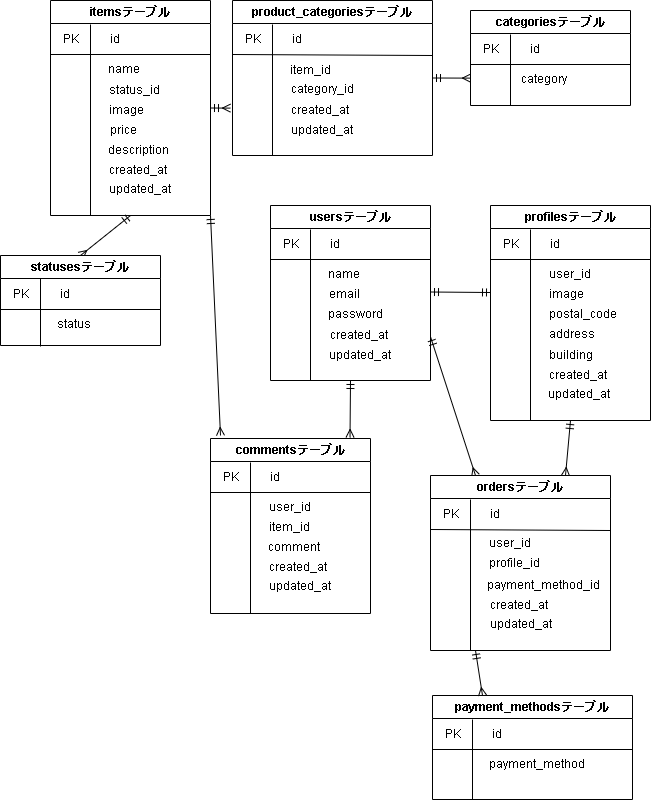

The diagram above was exported from draw.io. Its source (the exported page's mxGraphModel, read from the mxfile embedded in the PNG):
<mxGraphModel dx="933" dy="524" grid="1" gridSize="10" guides="1" tooltips="1" connect="1" arrows="1" fold="1" page="1" pageScale="1" pageWidth="850" pageHeight="1100" math="0" shadow="0">
  <root>
    <mxCell id="0" />
    <mxCell id="1" parent="0" />
    <mxCell id="118" style="edgeStyle=none;html=1;exitX=1;exitY=0.5;exitDx=0;exitDy=0;startArrow=ERmandOne;startFill=0;endArrow=ERmandOne;endFill=0;" edge="1" parent="1">
      <mxGeometry relative="1" as="geometry">
        <mxPoint x="500" y="317" as="targetPoint" />
        <mxPoint x="440" y="316.5" as="sourcePoint" />
      </mxGeometry>
    </mxCell>
    <mxCell id="119" style="edgeStyle=none;html=1;exitX=0.5;exitY=1;exitDx=0;exitDy=0;entryX=0.872;entryY=-0.006;entryDx=0;entryDy=0;startArrow=ERmandOne;startFill=0;endArrow=ERmany;endFill=0;entryPerimeter=0;" edge="1" parent="1" source="2" target="76">
      <mxGeometry relative="1" as="geometry" />
    </mxCell>
    <mxCell id="2" value="usersテーブル" style="swimlane;whiteSpace=wrap;html=1;" parent="1" vertex="1">
      <mxGeometry x="280" y="230" width="160" height="175" as="geometry" />
    </mxCell>
    <mxCell id="12" value="PK" style="text;html=1;strokeColor=none;fillColor=none;align=center;verticalAlign=middle;whiteSpace=wrap;rounded=0;" parent="2" vertex="1">
      <mxGeometry x="6" y="24" width="30" height="30" as="geometry" />
    </mxCell>
    <mxCell id="3" value="id" style="text;html=1;strokeColor=none;fillColor=none;align=center;verticalAlign=middle;whiteSpace=wrap;rounded=0;" parent="2" vertex="1">
      <mxGeometry x="54" y="29" width="21" height="20" as="geometry" />
    </mxCell>
    <mxCell id="4" value="name" style="text;html=1;strokeColor=none;fillColor=none;align=center;verticalAlign=middle;whiteSpace=wrap;rounded=0;" parent="2" vertex="1">
      <mxGeometry x="60" y="59" width="28" height="20" as="geometry" />
    </mxCell>
    <mxCell id="14" value="" style="endArrow=none;html=1;" parent="2" edge="1">
      <mxGeometry width="50" height="50" relative="1" as="geometry">
        <mxPoint y="54" as="sourcePoint" />
        <mxPoint x="160" y="54" as="targetPoint" />
      </mxGeometry>
    </mxCell>
    <mxCell id="15" value="" style="endArrow=none;html=1;" parent="2" edge="1">
      <mxGeometry width="50" height="50" relative="1" as="geometry">
        <mxPoint x="40" y="175" as="sourcePoint" />
        <mxPoint x="40" y="24" as="targetPoint" />
      </mxGeometry>
    </mxCell>
    <mxCell id="9" value="created_at" style="text;html=1;strokeColor=none;fillColor=none;align=center;verticalAlign=middle;whiteSpace=wrap;rounded=0;" parent="2" vertex="1">
      <mxGeometry x="63" y="120" width="52" height="20" as="geometry" />
    </mxCell>
    <mxCell id="10" value="updated_at" style="text;html=1;strokeColor=none;fillColor=none;align=center;verticalAlign=middle;whiteSpace=wrap;rounded=0;" parent="2" vertex="1">
      <mxGeometry x="60" y="140" width="60" height="20" as="geometry" />
    </mxCell>
    <mxCell id="8" value="password" style="text;html=1;strokeColor=none;fillColor=none;align=center;verticalAlign=middle;whiteSpace=wrap;rounded=0;" parent="2" vertex="1">
      <mxGeometry x="60" y="99" width="50" height="20" as="geometry" />
    </mxCell>
    <mxCell id="6" value="email" style="text;html=1;strokeColor=none;fillColor=none;align=center;verticalAlign=middle;whiteSpace=wrap;rounded=0;" parent="2" vertex="1">
      <mxGeometry x="59" y="84" width="30" height="10" as="geometry" />
    </mxCell>
    <mxCell id="16" value="profilesテーブル" style="swimlane;whiteSpace=wrap;html=1;" parent="1" vertex="1">
      <mxGeometry x="500" y="230" width="160" height="215" as="geometry" />
    </mxCell>
    <mxCell id="17" value="PK" style="text;html=1;strokeColor=none;fillColor=none;align=center;verticalAlign=middle;whiteSpace=wrap;rounded=0;" parent="16" vertex="1">
      <mxGeometry x="6" y="24" width="30" height="30" as="geometry" />
    </mxCell>
    <mxCell id="18" value="id" style="text;html=1;strokeColor=none;fillColor=none;align=center;verticalAlign=middle;whiteSpace=wrap;rounded=0;" parent="16" vertex="1">
      <mxGeometry x="54" y="29" width="21" height="20" as="geometry" />
    </mxCell>
    <mxCell id="19" value="user_id" style="text;html=1;strokeColor=none;fillColor=none;align=center;verticalAlign=middle;whiteSpace=wrap;rounded=0;" parent="16" vertex="1">
      <mxGeometry x="60" y="59" width="40" height="20" as="geometry" />
    </mxCell>
    <mxCell id="20" value="" style="endArrow=none;html=1;" parent="16" edge="1">
      <mxGeometry width="50" height="50" relative="1" as="geometry">
        <mxPoint y="54" as="sourcePoint" />
        <mxPoint x="160" y="54" as="targetPoint" />
      </mxGeometry>
    </mxCell>
    <mxCell id="21" value="" style="endArrow=none;html=1;exitX=0.25;exitY=1;exitDx=0;exitDy=0;" parent="16" source="16" edge="1">
      <mxGeometry width="50" height="50" relative="1" as="geometry">
        <mxPoint x="40" y="175" as="sourcePoint" />
        <mxPoint x="40" y="24" as="targetPoint" />
      </mxGeometry>
    </mxCell>
    <mxCell id="22" value="created_at" style="text;html=1;strokeColor=none;fillColor=none;align=center;verticalAlign=middle;whiteSpace=wrap;rounded=0;" parent="16" vertex="1">
      <mxGeometry x="64" y="162" width="47" height="15" as="geometry" />
    </mxCell>
    <mxCell id="23" value="updated_at" style="text;html=1;strokeColor=none;fillColor=none;align=center;verticalAlign=middle;whiteSpace=wrap;rounded=0;" parent="16" vertex="1">
      <mxGeometry x="59" y="179" width="60" height="20" as="geometry" />
    </mxCell>
    <mxCell id="24" value="postal_code" style="text;html=1;strokeColor=none;fillColor=none;align=center;verticalAlign=middle;whiteSpace=wrap;rounded=0;" parent="16" vertex="1">
      <mxGeometry x="58" y="99" width="70" height="20" as="geometry" />
    </mxCell>
    <mxCell id="25" value="image" style="text;html=1;strokeColor=none;fillColor=none;align=center;verticalAlign=middle;whiteSpace=wrap;rounded=0;" parent="16" vertex="1">
      <mxGeometry x="61" y="84" width="30" height="10" as="geometry" />
    </mxCell>
    <mxCell id="97" value="address" style="text;html=1;strokeColor=none;fillColor=none;align=center;verticalAlign=middle;whiteSpace=wrap;rounded=0;" parent="16" vertex="1">
      <mxGeometry x="58" y="121" width="47" height="15" as="geometry" />
    </mxCell>
    <mxCell id="100" value="building" style="text;html=1;strokeColor=none;fillColor=none;align=center;verticalAlign=middle;whiteSpace=wrap;rounded=0;" parent="16" vertex="1">
      <mxGeometry x="58" y="140" width="45" height="20" as="geometry" />
    </mxCell>
    <mxCell id="114" style="edgeStyle=none;html=1;exitX=1;exitY=0.5;exitDx=0;exitDy=0;startArrow=ERmandOne;startFill=0;endArrow=ERmany;endFill=0;" edge="1" parent="1" source="26">
      <mxGeometry relative="1" as="geometry">
        <mxPoint x="240" y="132.61538461538458" as="targetPoint" />
      </mxGeometry>
    </mxCell>
    <mxCell id="116" style="edgeStyle=none;html=1;exitX=0.5;exitY=1;exitDx=0;exitDy=0;entryX=0.5;entryY=0;entryDx=0;entryDy=0;startArrow=ERmandOne;startFill=0;endArrow=ERmany;endFill=0;" edge="1" parent="1" source="26" target="56">
      <mxGeometry relative="1" as="geometry" />
    </mxCell>
    <mxCell id="120" style="edgeStyle=none;html=1;exitX=1;exitY=1;exitDx=0;exitDy=0;startArrow=ERmandOne;startFill=0;endArrow=ERmany;endFill=0;" edge="1" parent="1" source="26">
      <mxGeometry relative="1" as="geometry">
        <mxPoint x="230" y="460" as="targetPoint" />
      </mxGeometry>
    </mxCell>
    <mxCell id="26" value="itemsテーブル" style="swimlane;whiteSpace=wrap;html=1;" parent="1" vertex="1">
      <mxGeometry x="60" y="25" width="160" height="215" as="geometry" />
    </mxCell>
    <mxCell id="27" value="PK" style="text;html=1;strokeColor=none;fillColor=none;align=center;verticalAlign=middle;whiteSpace=wrap;rounded=0;" parent="26" vertex="1">
      <mxGeometry x="6" y="24" width="30" height="30" as="geometry" />
    </mxCell>
    <mxCell id="28" value="id" style="text;html=1;strokeColor=none;fillColor=none;align=center;verticalAlign=middle;whiteSpace=wrap;rounded=0;" parent="26" vertex="1">
      <mxGeometry x="54" y="29" width="21" height="20" as="geometry" />
    </mxCell>
    <mxCell id="29" value="name" style="text;html=1;strokeColor=none;fillColor=none;align=center;verticalAlign=middle;whiteSpace=wrap;rounded=0;" parent="26" vertex="1">
      <mxGeometry x="60" y="59" width="28" height="20" as="geometry" />
    </mxCell>
    <mxCell id="30" value="" style="endArrow=none;html=1;" parent="26" edge="1">
      <mxGeometry width="50" height="50" relative="1" as="geometry">
        <mxPoint y="54" as="sourcePoint" />
        <mxPoint x="160" y="54" as="targetPoint" />
      </mxGeometry>
    </mxCell>
    <mxCell id="31" value="" style="endArrow=none;html=1;exitX=0.25;exitY=1;exitDx=0;exitDy=0;" parent="26" source="26" edge="1">
      <mxGeometry width="50" height="50" relative="1" as="geometry">
        <mxPoint x="40" y="175" as="sourcePoint" />
        <mxPoint x="40" y="24" as="targetPoint" />
      </mxGeometry>
    </mxCell>
    <mxCell id="32" value="created_at" style="text;html=1;strokeColor=none;fillColor=none;align=center;verticalAlign=middle;whiteSpace=wrap;rounded=0;" parent="26" vertex="1">
      <mxGeometry x="62" y="160" width="52" height="20" as="geometry" />
    </mxCell>
    <mxCell id="33" value="updated_at" style="text;html=1;strokeColor=none;fillColor=none;align=center;verticalAlign=middle;whiteSpace=wrap;rounded=0;" parent="26" vertex="1">
      <mxGeometry x="60" y="178.5" width="60" height="20" as="geometry" />
    </mxCell>
    <mxCell id="34" value="description" style="text;html=1;strokeColor=none;fillColor=none;align=center;verticalAlign=middle;whiteSpace=wrap;rounded=0;" parent="26" vertex="1">
      <mxGeometry x="63" y="140" width="50" height="20" as="geometry" />
    </mxCell>
    <mxCell id="35" value="price" style="text;html=1;strokeColor=none;fillColor=none;align=center;verticalAlign=middle;whiteSpace=wrap;rounded=0;" parent="26" vertex="1">
      <mxGeometry x="58" y="125" width="30" height="10" as="geometry" />
    </mxCell>
    <mxCell id="112" value="status_id" style="text;html=1;strokeColor=none;fillColor=none;align=center;verticalAlign=middle;whiteSpace=wrap;rounded=0;" parent="26" vertex="1">
      <mxGeometry x="59" y="80" width="50" height="20" as="geometry" />
    </mxCell>
    <mxCell id="111" value="image" style="text;html=1;strokeColor=none;fillColor=none;align=center;verticalAlign=middle;whiteSpace=wrap;rounded=0;" parent="26" vertex="1">
      <mxGeometry x="61" y="105" width="30" height="10" as="geometry" />
    </mxCell>
    <mxCell id="36" value="categoriesテーブル" style="swimlane;whiteSpace=wrap;html=1;" parent="1" vertex="1">
      <mxGeometry x="480" y="35" width="160" height="95" as="geometry" />
    </mxCell>
    <mxCell id="37" value="PK" style="text;html=1;strokeColor=none;fillColor=none;align=center;verticalAlign=middle;whiteSpace=wrap;rounded=0;" parent="36" vertex="1">
      <mxGeometry x="6" y="24" width="30" height="30" as="geometry" />
    </mxCell>
    <mxCell id="38" value="id" style="text;html=1;strokeColor=none;fillColor=none;align=center;verticalAlign=middle;whiteSpace=wrap;rounded=0;" parent="36" vertex="1">
      <mxGeometry x="54" y="29" width="21" height="20" as="geometry" />
    </mxCell>
    <mxCell id="39" value="category" style="text;html=1;strokeColor=none;fillColor=none;align=center;verticalAlign=middle;whiteSpace=wrap;rounded=0;" parent="36" vertex="1">
      <mxGeometry x="60" y="59" width="28" height="20" as="geometry" />
    </mxCell>
    <mxCell id="40" value="" style="endArrow=none;html=1;" parent="36" edge="1">
      <mxGeometry width="50" height="50" relative="1" as="geometry">
        <mxPoint y="54" as="sourcePoint" />
        <mxPoint x="160" y="54" as="targetPoint" />
      </mxGeometry>
    </mxCell>
    <mxCell id="41" value="" style="endArrow=none;html=1;" parent="36" edge="1">
      <mxGeometry width="50" height="50" relative="1" as="geometry">
        <mxPoint x="40" y="95" as="sourcePoint" />
        <mxPoint x="40" y="24" as="targetPoint" />
      </mxGeometry>
    </mxCell>
    <mxCell id="46" value="payment_methodsテーブル" style="swimlane;whiteSpace=wrap;html=1;" parent="1" vertex="1">
      <mxGeometry x="442" y="720" width="200" height="104" as="geometry" />
    </mxCell>
    <mxCell id="47" value="PK" style="text;html=1;strokeColor=none;fillColor=none;align=center;verticalAlign=middle;whiteSpace=wrap;rounded=0;" parent="46" vertex="1">
      <mxGeometry x="6" y="24" width="30" height="30" as="geometry" />
    </mxCell>
    <mxCell id="48" value="id" style="text;html=1;strokeColor=none;fillColor=none;align=center;verticalAlign=middle;whiteSpace=wrap;rounded=0;" parent="46" vertex="1">
      <mxGeometry x="54" y="29" width="21" height="20" as="geometry" />
    </mxCell>
    <mxCell id="49" value="payment_method" style="text;html=1;strokeColor=none;fillColor=none;align=center;verticalAlign=middle;whiteSpace=wrap;rounded=0;" parent="46" vertex="1">
      <mxGeometry x="60" y="59" width="90" height="20" as="geometry" />
    </mxCell>
    <mxCell id="50" value="" style="endArrow=none;html=1;" parent="46" edge="1">
      <mxGeometry width="50" height="50" relative="1" as="geometry">
        <mxPoint y="54" as="sourcePoint" />
        <mxPoint x="200" y="54" as="targetPoint" />
      </mxGeometry>
    </mxCell>
    <mxCell id="51" value="" style="endArrow=none;html=1;" parent="46" edge="1">
      <mxGeometry width="50" height="50" relative="1" as="geometry">
        <mxPoint x="40" y="104" as="sourcePoint" />
        <mxPoint x="40" y="24" as="targetPoint" />
      </mxGeometry>
    </mxCell>
    <mxCell id="56" value="statusesテーブル" style="swimlane;whiteSpace=wrap;html=1;" parent="1" vertex="1">
      <mxGeometry x="10" y="280" width="160" height="90" as="geometry" />
    </mxCell>
    <mxCell id="57" value="PK" style="text;html=1;strokeColor=none;fillColor=none;align=center;verticalAlign=middle;whiteSpace=wrap;rounded=0;" parent="56" vertex="1">
      <mxGeometry x="6" y="24" width="30" height="30" as="geometry" />
    </mxCell>
    <mxCell id="58" value="id" style="text;html=1;strokeColor=none;fillColor=none;align=center;verticalAlign=middle;whiteSpace=wrap;rounded=0;" parent="56" vertex="1">
      <mxGeometry x="54" y="29" width="21" height="20" as="geometry" />
    </mxCell>
    <mxCell id="59" value="status" style="text;html=1;strokeColor=none;fillColor=none;align=center;verticalAlign=middle;whiteSpace=wrap;rounded=0;" parent="56" vertex="1">
      <mxGeometry x="60" y="59" width="28" height="20" as="geometry" />
    </mxCell>
    <mxCell id="60" value="" style="endArrow=none;html=1;" parent="56" edge="1">
      <mxGeometry width="50" height="50" relative="1" as="geometry">
        <mxPoint y="54" as="sourcePoint" />
        <mxPoint x="160" y="54" as="targetPoint" />
      </mxGeometry>
    </mxCell>
    <mxCell id="61" value="" style="endArrow=none;html=1;" parent="56" edge="1">
      <mxGeometry width="50" height="50" relative="1" as="geometry">
        <mxPoint x="40" y="91" as="sourcePoint" />
        <mxPoint x="40" y="23" as="targetPoint" />
      </mxGeometry>
    </mxCell>
    <mxCell id="121" style="edgeStyle=none;html=1;exitX=0.25;exitY=0;exitDx=0;exitDy=0;entryX=1;entryY=0.75;entryDx=0;entryDy=0;startArrow=ERmany;startFill=0;endArrow=ERmandOne;endFill=0;" edge="1" parent="1" source="66" target="2">
      <mxGeometry relative="1" as="geometry" />
    </mxCell>
    <mxCell id="122" style="edgeStyle=none;html=1;exitX=0.75;exitY=0;exitDx=0;exitDy=0;startArrow=ERmany;startFill=0;endArrow=ERmandOne;endFill=0;entryX=0.5;entryY=1;entryDx=0;entryDy=0;" edge="1" parent="1" source="66" target="16">
      <mxGeometry relative="1" as="geometry">
        <mxPoint x="575" y="440" as="targetPoint" />
      </mxGeometry>
    </mxCell>
    <mxCell id="123" style="edgeStyle=none;html=1;exitX=0.25;exitY=1;exitDx=0;exitDy=0;entryX=0.25;entryY=0;entryDx=0;entryDy=0;startArrow=ERmandOne;startFill=0;endArrow=ERmany;endFill=0;" edge="1" parent="1" source="66" target="46">
      <mxGeometry relative="1" as="geometry" />
    </mxCell>
    <mxCell id="66" value="ordersテーブル" style="swimlane;whiteSpace=wrap;html=1;" parent="1" vertex="1">
      <mxGeometry x="440" y="500" width="180" height="175" as="geometry" />
    </mxCell>
    <mxCell id="67" value="PK" style="text;html=1;strokeColor=none;fillColor=none;align=center;verticalAlign=middle;whiteSpace=wrap;rounded=0;" parent="66" vertex="1">
      <mxGeometry x="6" y="24" width="30" height="30" as="geometry" />
    </mxCell>
    <mxCell id="68" value="id" style="text;html=1;strokeColor=none;fillColor=none;align=center;verticalAlign=middle;whiteSpace=wrap;rounded=0;" parent="66" vertex="1">
      <mxGeometry x="54" y="29" width="21" height="20" as="geometry" />
    </mxCell>
    <mxCell id="69" value="user_id" style="text;html=1;strokeColor=none;fillColor=none;align=center;verticalAlign=middle;whiteSpace=wrap;rounded=0;" parent="66" vertex="1">
      <mxGeometry x="60" y="57" width="40" height="21" as="geometry" />
    </mxCell>
    <mxCell id="70" value="" style="endArrow=none;html=1;" parent="66" edge="1">
      <mxGeometry width="50" height="50" relative="1" as="geometry">
        <mxPoint y="54" as="sourcePoint" />
        <mxPoint x="180" y="55" as="targetPoint" />
      </mxGeometry>
    </mxCell>
    <mxCell id="71" value="" style="endArrow=none;html=1;" parent="66" edge="1">
      <mxGeometry width="50" height="50" relative="1" as="geometry">
        <mxPoint x="40" y="175" as="sourcePoint" />
        <mxPoint x="40" y="24" as="targetPoint" />
      </mxGeometry>
    </mxCell>
    <mxCell id="72" value="created_at" style="text;html=1;strokeColor=none;fillColor=none;align=center;verticalAlign=middle;whiteSpace=wrap;rounded=0;" parent="66" vertex="1">
      <mxGeometry x="63" y="120" width="52" height="20" as="geometry" />
    </mxCell>
    <mxCell id="73" value="updated_at" style="text;html=1;strokeColor=none;fillColor=none;align=center;verticalAlign=middle;whiteSpace=wrap;rounded=0;" parent="66" vertex="1">
      <mxGeometry x="61" y="139" width="60" height="20" as="geometry" />
    </mxCell>
    <mxCell id="74" value="payment_method_id" style="text;html=1;strokeColor=none;fillColor=none;align=center;verticalAlign=middle;whiteSpace=wrap;rounded=0;" parent="66" vertex="1">
      <mxGeometry x="58" y="99" width="110" height="21" as="geometry" />
    </mxCell>
    <mxCell id="75" value="profile_id" style="text;html=1;strokeColor=none;fillColor=none;align=center;verticalAlign=middle;whiteSpace=wrap;rounded=0;" parent="66" vertex="1">
      <mxGeometry x="59" y="80" width="51" height="16" as="geometry" />
    </mxCell>
    <mxCell id="76" value="commentsテーブル" style="swimlane;whiteSpace=wrap;html=1;" parent="1" vertex="1">
      <mxGeometry x="220" y="463" width="160" height="175" as="geometry" />
    </mxCell>
    <mxCell id="77" value="PK" style="text;html=1;strokeColor=none;fillColor=none;align=center;verticalAlign=middle;whiteSpace=wrap;rounded=0;" parent="76" vertex="1">
      <mxGeometry x="6" y="24" width="30" height="30" as="geometry" />
    </mxCell>
    <mxCell id="78" value="id" style="text;html=1;strokeColor=none;fillColor=none;align=center;verticalAlign=middle;whiteSpace=wrap;rounded=0;" parent="76" vertex="1">
      <mxGeometry x="54" y="29" width="21" height="20" as="geometry" />
    </mxCell>
    <mxCell id="79" value="user_id" style="text;html=1;strokeColor=none;fillColor=none;align=center;verticalAlign=middle;whiteSpace=wrap;rounded=0;" parent="76" vertex="1">
      <mxGeometry x="60" y="59" width="40" height="20" as="geometry" />
    </mxCell>
    <mxCell id="80" value="" style="endArrow=none;html=1;" parent="76" edge="1">
      <mxGeometry width="50" height="50" relative="1" as="geometry">
        <mxPoint y="54" as="sourcePoint" />
        <mxPoint x="160" y="54" as="targetPoint" />
      </mxGeometry>
    </mxCell>
    <mxCell id="81" value="" style="endArrow=none;html=1;" parent="76" edge="1">
      <mxGeometry width="50" height="50" relative="1" as="geometry">
        <mxPoint x="40" y="175" as="sourcePoint" />
        <mxPoint x="40" y="24" as="targetPoint" />
      </mxGeometry>
    </mxCell>
    <mxCell id="82" value="created_at" style="text;html=1;strokeColor=none;fillColor=none;align=center;verticalAlign=middle;whiteSpace=wrap;rounded=0;" parent="76" vertex="1">
      <mxGeometry x="62" y="119" width="52" height="20" as="geometry" />
    </mxCell>
    <mxCell id="83" value="updated_at" style="text;html=1;strokeColor=none;fillColor=none;align=center;verticalAlign=middle;whiteSpace=wrap;rounded=0;" parent="76" vertex="1">
      <mxGeometry x="60" y="138" width="60" height="20" as="geometry" />
    </mxCell>
    <mxCell id="84" value="comment" style="text;html=1;strokeColor=none;fillColor=none;align=center;verticalAlign=middle;whiteSpace=wrap;rounded=0;" parent="76" vertex="1">
      <mxGeometry x="59" y="99" width="50" height="20" as="geometry" />
    </mxCell>
    <mxCell id="85" value="item_id" style="text;html=1;strokeColor=none;fillColor=none;align=center;verticalAlign=middle;whiteSpace=wrap;rounded=0;" parent="76" vertex="1">
      <mxGeometry x="64" y="84" width="30" height="10" as="geometry" />
    </mxCell>
    <mxCell id="115" style="edgeStyle=none;html=1;exitX=1;exitY=0.5;exitDx=0;exitDy=0;startArrow=ERmandOne;startFill=0;endArrow=ERmany;endFill=0;" edge="1" parent="1" source="86">
      <mxGeometry relative="1" as="geometry">
        <mxPoint x="480" y="102.61538461538458" as="targetPoint" />
      </mxGeometry>
    </mxCell>
    <mxCell id="86" value="product_categoriesテーブル" style="swimlane;whiteSpace=wrap;html=1;" parent="1" vertex="1">
      <mxGeometry x="242" y="25" width="200" height="155" as="geometry" />
    </mxCell>
    <mxCell id="87" value="PK" style="text;html=1;strokeColor=none;fillColor=none;align=center;verticalAlign=middle;whiteSpace=wrap;rounded=0;" parent="86" vertex="1">
      <mxGeometry x="6" y="24" width="30" height="30" as="geometry" />
    </mxCell>
    <mxCell id="88" value="id" style="text;html=1;strokeColor=none;fillColor=none;align=center;verticalAlign=middle;whiteSpace=wrap;rounded=0;" parent="86" vertex="1">
      <mxGeometry x="54" y="29" width="21" height="20" as="geometry" />
    </mxCell>
    <mxCell id="89" value="item_id" style="text;html=1;strokeColor=none;fillColor=none;align=center;verticalAlign=middle;whiteSpace=wrap;rounded=0;" parent="86" vertex="1">
      <mxGeometry x="64" y="59" width="28" height="21" as="geometry" />
    </mxCell>
    <mxCell id="90" value="" style="endArrow=none;html=1;" parent="86" edge="1">
      <mxGeometry width="50" height="50" relative="1" as="geometry">
        <mxPoint y="54" as="sourcePoint" />
        <mxPoint x="200" y="55" as="targetPoint" />
      </mxGeometry>
    </mxCell>
    <mxCell id="91" value="" style="endArrow=none;html=1;" parent="86" edge="1">
      <mxGeometry width="50" height="50" relative="1" as="geometry">
        <mxPoint x="40" y="155" as="sourcePoint" />
        <mxPoint x="40" y="24" as="targetPoint" />
      </mxGeometry>
    </mxCell>
    <mxCell id="92" value="created_at" style="text;html=1;strokeColor=none;fillColor=none;align=center;verticalAlign=middle;whiteSpace=wrap;rounded=0;" parent="86" vertex="1">
      <mxGeometry x="62" y="100" width="52" height="20" as="geometry" />
    </mxCell>
    <mxCell id="93" value="updated_at" style="text;html=1;strokeColor=none;fillColor=none;align=center;verticalAlign=middle;whiteSpace=wrap;rounded=0;" parent="86" vertex="1">
      <mxGeometry x="60" y="120" width="60" height="20" as="geometry" />
    </mxCell>
    <mxCell id="95" value="category_id" style="text;html=1;strokeColor=none;fillColor=none;align=center;verticalAlign=middle;whiteSpace=wrap;rounded=0;" parent="86" vertex="1">
      <mxGeometry x="60" y="81" width="61" height="16" as="geometry" />
    </mxCell>
  </root>
</mxGraphModel>